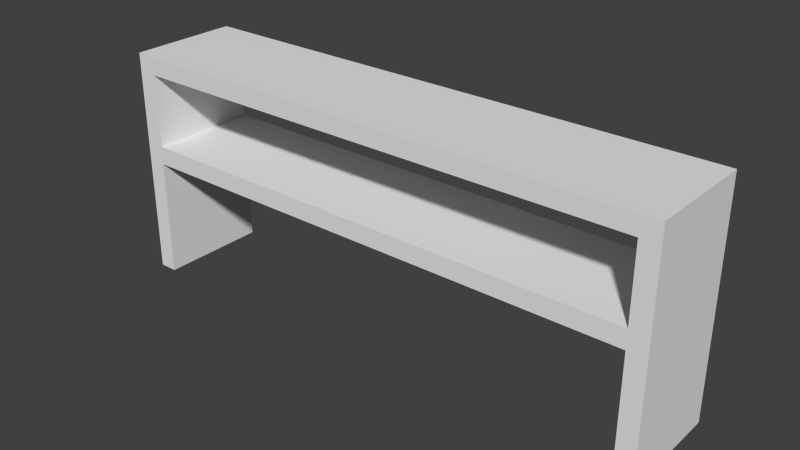 # Source: stand.blend  (saved by Blender 2.76.0; exported with 4.5.12 LTS)
import bpy
from mathutils import Matrix  # noqa: F401  (used for matrix-valued properties, if any)

bpy.ops.wm.read_factory_settings(use_empty=True)
scene = bpy.context.scene
scene.name = 'Scene'

# ---- collections
col_collection_1 = bpy.data.collections.new('Collection 1'); scene.collection.children.link(col_collection_1)

# ---- materials (node trees are filled in below, after node groups)
mat_material = bpy.data.materials.new('Material')
mat_material.alpha_threshold = 0.0
mat_material.use_transparent_shadow = False
mat_material.roughness = 0.5
mat_material.line_color = (0.0, 0.0, 0.0, 1.0)

# ---- material node trees

# ---- world
world_world = bpy.data.worlds.new('World'); scene.world = world_world
world_world.color = (0.05088, 0.05088, 0.05088)
world_world.use_sun_shadow = False
world_world.sun_shadow_jitter_overblur = 0.0
world_world.cycles.sampling_method = 'MANUAL'
world_world.cycles.sample_map_resolution = 256

# ---- meshes
me_cube = bpy.data.meshes.new('Cube')
me_cube.from_pydata([(0.7, 0.15, -0.025), (0.7, -0.15, -0.025), (-0.7, -0.15, -0.025), (-0.7, 0.15, -0.025), (0.7, 0.15, 0.025), (0.7, -0.15, 0.025), (-0.7, -0.15, 0.025), (-0.7, 0.15, 0.025), (-0.75, -0.15, -0.025), (-0.75, 0.15, -0.025), (-0.75, -0.15, 0.025), (-0.75, 0.15, 0.025), (-0.7, -0.15, -0.225), (-0.7, 0.15, -0.225), (-0.75, -0.15, -0.225), (-0.75, 0.15, -0.225), (-0.7, -0.15, -0.275), (-0.7, 0.15, -0.275), (-0.75, -0.15, -0.275), (-0.75, 0.15, -0.275), (-0.7, -0.15, -0.6), (-0.7, 0.15, -0.6), (-0.75, -0.15, -0.6), (-0.75, 0.15, -0.6), (0.7, -0.15, -0.225), (0.7, 0.15, -0.225), (0.7, -0.15, -0.275), (0.7, 0.15, -0.275), (0.75, -0.15, -0.225), (0.75, 0.15, -0.225), (0.75, -0.15, -0.275), (0.75, 0.15, -0.275), (0.75, 0.15, -0.025), (0.75, -0.15, -0.025), (0.75, 0.15, 0.025), (0.75, -0.15, 0.025), (0.7, -0.15, -0.6), (0.7, 0.15, -0.6), (0.75, -0.15, -0.6), (0.75, 0.15, -0.6), (0.7, 0.15, -0.025), (0.7, -0.15, -0.025), (0.75, 0.15, -0.025), (0.75, -0.15, -0.025), (0.7, 0.15, -0.025), (0.7, -0.15, -0.025), (0.75, 0.15, -0.025), (0.75, -0.15, -0.025), (0.7, 0.15, -0.225), (0.7, -0.15, -0.225), (0.75, 0.15, -0.225), (0.75, -0.15, -0.225)], [], [(0, 1, 2, 3), (4, 7, 6, 5), (4, 5, 35, 34), (1, 5, 6, 2), (7, 3, 9, 11), (4, 0, 3, 7), (8, 10, 11, 9), (2, 8, 14, 12), (2, 6, 10, 8), (6, 7, 11, 10), (13, 12, 24, 25), (3, 2, 12, 13), (9, 3, 13, 15), (8, 9, 15, 14), (16, 18, 22, 20), (12, 14, 18, 16), (14, 15, 19, 18), (15, 13, 17, 19), (21, 20, 22, 23), (18, 19, 23, 22), (19, 17, 21, 23), (17, 16, 20, 21), (27, 25, 29, 31), (12, 16, 26, 24), (16, 17, 27, 26), (17, 13, 25, 27), (29, 28, 30, 31), (31, 30, 38, 39), (24, 26, 30, 28), (25, 24, 28, 29), (32, 34, 35, 33), (5, 1, 33, 35), (0, 4, 34, 32), (1, 0, 40, 41), (0, 32, 42, 40), (33, 1, 41, 43), (41, 40, 44, 45), (32, 33, 43, 42), (36, 37, 39, 38), (30, 26, 36, 38), (26, 27, 37, 36), (27, 31, 39, 37), (46, 47, 51, 50), (40, 42, 46, 44), (42, 43, 47, 46), (43, 41, 45, 47), (49, 48, 50, 51), (47, 45, 49, 51), (45, 44, 48, 49), (44, 46, 50, 48)])
me_cube.materials.append(mat_material)
me_cube.use_remesh_preserve_volume = False
me_cube.use_remesh_preserve_attributes = False
me_cube.use_mirror_vertex_groups = False
me_cube.update()

# ---- objects
ob_cube = bpy.data.objects.new('Cube', me_cube)

# ---- transforms, parenting, visibility, modifiers, constraints
ob_cube.location = (0.0, 0.0, 0.2584)
ob_cube.lock_rotations_4d = False
ob_cube.empty_display_type = 'ARROWS'
ob_cube.lineart.crease_threshold = 0.0

# ---- collection membership
col_collection_1.objects.link(ob_cube)

# ---- scene / render settings (as saved in the file)
scene.frame_start = 1; scene.frame_end = 250; scene.frame_set(1)
scene.render.engine = 'BLENDER_EEVEE_NEXT'
scene.render.resolution_percentage = 50
scene.render.dither_intensity = 0.0
scene.cycles.use_denoising = False
scene.cycles.samples = 10
scene.cycles.sampling_pattern = 'TABULATED_SOBOL'
scene.cycles.light_sampling_threshold = 0.0
scene.cycles.use_adaptive_sampling = False
scene.cycles.use_light_tree = False
scene.cycles.blur_glossy = 0.0
scene.cycles.pixel_filter_type = 'GAUSSIAN'
scene.cycles.sample_clamp_indirect = 0.0
scene.view_settings.view_transform = 'Standard'
bpy.context.view_layer.update()

# ---- added for rendering (the .blend has no active camera and no usable light): camera, sun
cam_auto = bpy.data.cameras.new('AutoCamera')
cam_auto.lens = 50.0
cam_auto.sensor_width = 36.0
cam_auto.clip_end = 1000.0
ob_auto_camera = bpy.data.objects.new('AutoCamera', cam_auto)
scene.collection.objects.link(ob_auto_camera)
ob_auto_camera.location = (1.5289, -1.83468, 1.19401)
ob_auto_camera.rotation_euler = (1.09748, -7.21219e-08, 0.694738)
scene.camera = ob_auto_camera
light_auto_sun = bpy.data.lights.new('AutoSun', 'SUN')
light_auto_sun.energy = 3.0
light_auto_sun.angle = 0.0523599
ob_auto_sun = bpy.data.objects.new('AutoSun', light_auto_sun)
scene.collection.objects.link(ob_auto_sun)
ob_auto_sun.rotation_euler = (0.872665, 0.174533, 0.523599)
bpy.context.view_layer.update()
